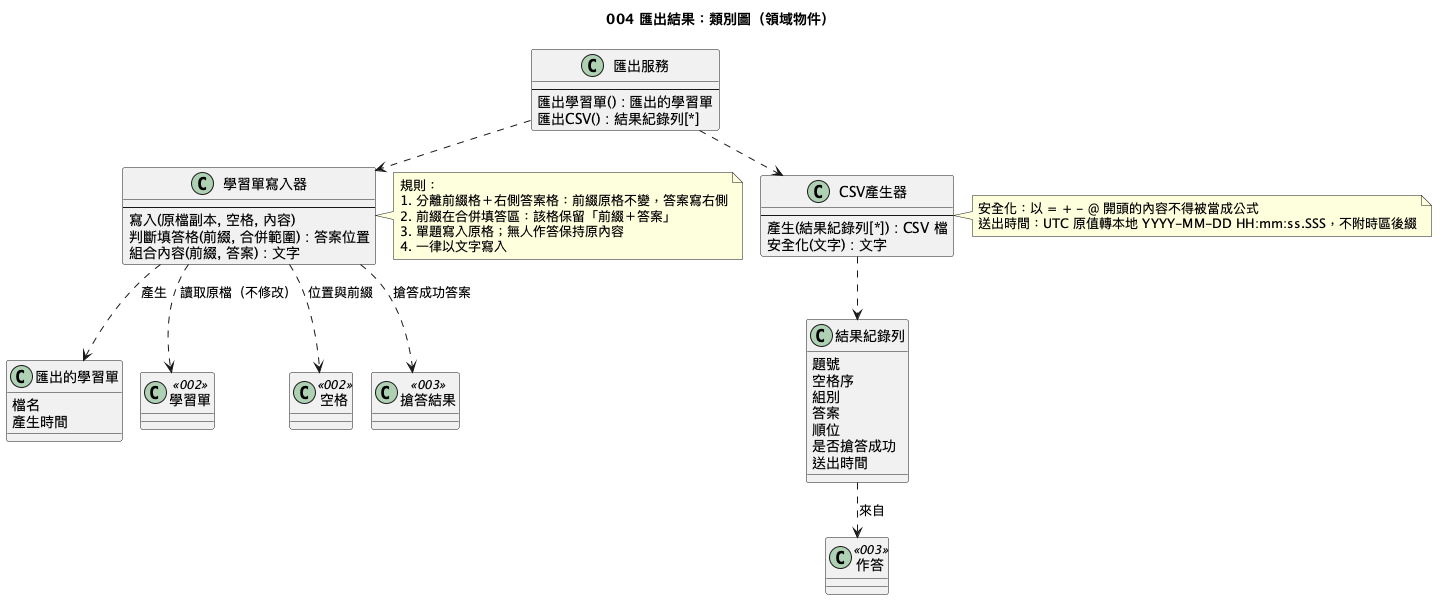

The diagram above was rendered by PlantUML. Its source (embedded in the PNG):
@startuml
!pragma layout smetana
!pragma layout smetana
title 004 匯出結果：類別圖（領域物件）

class 匯出服務 {
  --
  匯出學習單() : 匯出的學習單
  匯出CSV() : 結果紀錄列[*]
}

class 學習單寫入器 {
  --
  寫入(原檔副本, 空格, 內容)
  判斷填答格(前綴, 合併範圍) : 答案位置
  組合內容(前綴, 答案) : 文字
}

class 匯出的學習單 {
  檔名
  產生時間
}

class 結果紀錄列 {
  題號
  空格序
  組別
  答案
  順位
  是否搶答成功
  送出時間
}

class CSV產生器 {
  --
  產生(結果紀錄列[*]) : CSV 檔
  安全化(文字) : 文字
}

class 學習單 <<002>>
class 空格 <<002>>
class 搶答結果 <<003>>
class 作答 <<003>>

匯出服務 ..> 學習單寫入器
匯出服務 ..> CSV產生器
學習單寫入器 ..> 學習單 : 讀取原檔（不修改）
學習單寫入器 ..> 空格 : 位置與前綴
學習單寫入器 ..> 搶答結果 : 搶答成功答案
學習單寫入器 ..> 匯出的學習單 : 產生
CSV產生器 ..> 結果紀錄列
結果紀錄列 ..> 作答 : 來自

note right of 學習單寫入器
  規則：
  1. 分離前綴格＋右側答案格：前綴原格不變，答案寫右側
  2. 前綴在合併填答區：該格保留「前綴＋答案」
  3. 單題寫入原格；無人作答保持原內容
  4. 一律以文字寫入
end note

note right of CSV產生器
  安全化：以 = + - @ 開頭的內容不得被當成公式
  送出時間：UTC 原值轉本地 YYYY-MM-DD HH:mm:ss.SSS，不附時區後綴
end note
@enduml